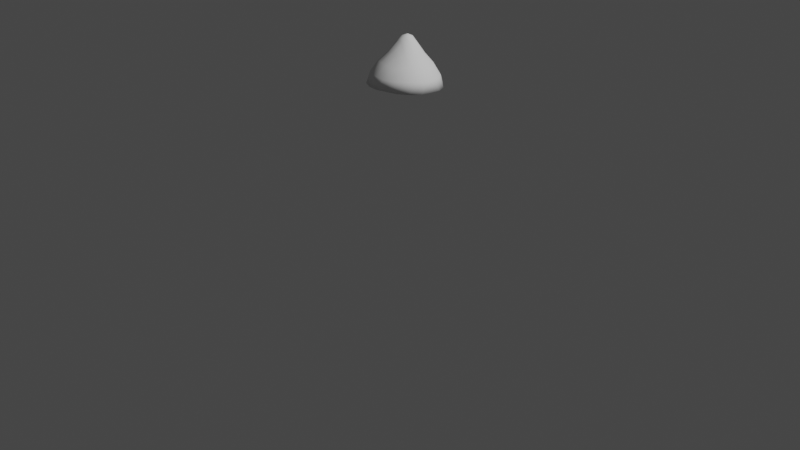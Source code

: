 # Source: MushroomHat.blend  (saved by Blender 2.80.75; exported with 4.5.12 LTS)
import bpy
from mathutils import Matrix  # noqa: F401  (used for matrix-valued properties, if any)

bpy.ops.wm.read_factory_settings(use_empty=True)
scene = bpy.context.scene
scene.name = 'Scene'

# ---- collections
col_collection = bpy.data.collections.new('Collection'); scene.collection.children.link(col_collection)

# ---- world
world_world = bpy.data.worlds.new('World'); scene.world = world_world
world_world.use_nodes = True; world_world.node_tree.nodes.clear()
_N = world_world.node_tree.nodes; _L = world_world.node_tree.links
n0 = _N.new('ShaderNodeOutputWorld'); n0.name = 'World Output'; n0.location = (300, 300)
n1 = _N.new('ShaderNodeBackground'); n1.name = 'Background'; n1.location = (10, 300)
n1.inputs[0].default_value = (0.05088, 0.05088, 0.05088, 1.0)
_L.new(n1.outputs[0], n0.inputs[0])
n0.is_active_output = True
world_world.color = (0.05088, 0.05088, 0.05088)
world_world.use_sun_shadow = False
world_world.sun_shadow_jitter_overblur = 0.0

# ---- cameras
cam_camera = bpy.data.cameras.new('Camera')
cam_camera.clip_end = 100.0
cam_camera.ortho_scale = 7.314

# ---- lights
light_light = bpy.data.lights.new('Light', 'POINT')
light_light.transmission_factor = 0.0
light_light.energy = 1000.0
light_light.shadow_soft_size = 0.1
light_light.shadow_maximum_resolution = 0.006
light_light.use_absolute_resolution = True

# ---- meshes
me_icosphere_001 = bpy.data.meshes.new('Icosphere.001')
me_icosphere_001.from_pydata([(0.1224, -0.03394, 0.3804), (-0.1224, -0.03394, 0.3804), (0.1224, 0.1502, 0.3775), (-0.1224, 0.1502, 0.3775), (-7.382e-08, -0.1124, 0.3904), (-6.615e-08, 0.2044, 0.3786), (-0.07036, -0.09347, 0.3866), (0.07036, 0.1946, 0.3782), (-0.08293, 0.1248, 0.4462), (0.08293, 0.1248, 0.4462), (0.08293, -0.00298, 0.4488), (-0.08293, -0.00298, 0.4488), (0.07036, -0.09347, 0.3866), (-0.07036, 0.1946, 0.3782), (1.118e-06, -0.05622, 0.4561), (1.124e-06, 0.1636, 0.4467), (0.1407, 0.06116, 0.3776), (-0.1407, 0.06116, 0.3776), (-0.04768, 0.1563, 0.4465), (0.09537, 0.0627, 0.4465), (0.04769, -0.04354, 0.4534), (-0.09537, 0.0627, 0.4465), (-0.04768, -0.04354, 0.4534), (0.04769, 0.1563, 0.4465), (0.08654, -0.2044, 0.4961), (-0.2266, -0.1029, 0.4885), (-0.2266, 0.2254, 0.4642), (0.08654, 0.3268, 0.4567), (0.2801, 0.06123, 0.4764), (-6.71e-07, 0.08349, 0.7704), (0.3357, 0.002731, 0.3879), (0.3547, -0.06818, 0.2898), (0.3547, 0.1617, 0.2727), (0.3357, 0.106, 0.3803), (0.05446, -0.2799, 0.4089), (-6.286e-07, -0.3252, 0.3089), (0.2192, -0.2542, 0.3036), (0.153, -0.248, 0.4065), (-0.302, -0.1006, 0.3956), (-0.3547, -0.06818, 0.2898), (-0.2192, -0.2542, 0.3036), (-0.2411, -0.1842, 0.4018), (-0.2411, 0.2929, 0.3664), (-0.2192, 0.3477, 0.2589), (-0.3547, 0.1617, 0.2727), (-0.302, 0.2094, 0.3726), (0.153, 0.3568, 0.3617), (0.2192, 0.3477, 0.2589), (-6.286e-07, 0.4187, 0.2537), (0.05446, 0.3887, 0.3593), (0.2533, -0.009763, 0.5032), (0.2128, -0.09095, 0.5147), (0.1475, -0.1549, 0.514), (0.009032, -0.1998, 0.5173), (-0.08128, -0.1862, 0.5217), (-0.1621, -0.1444, 0.5132), (-0.2477, -0.0269, 0.5045), (-0.263, 0.06323, 0.5032), (-0.2477, 0.1526, 0.4912), (-0.1621, 0.27, 0.4825), (-0.08128, 0.3127, 0.4847), (0.009032, 0.3255, 0.4784), (0.1475, 0.2806, 0.4817), (0.2128, 0.2174, 0.4918), (0.2533, 0.1354, 0.4925), (0.01646, 0.03092, 0.7525), (0.0325, -0.023, 0.6931), (0.05721, -0.1075, 0.5815), (0.1851, 0.06807, 0.5685), (0.1052, 0.07676, 0.6857), (0.05326, 0.08144, 0.7487), (-0.04309, 0.05022, 0.751), (-0.08509, 0.01511, 0.6902), (-0.1498, -0.04045, 0.5766), (-0.04309, 0.1127, 0.7464), (-0.08509, 0.1384, 0.6811), (-0.1498, 0.1766, 0.5605), (0.01646, 0.132, 0.745), (0.0325, 0.1765, 0.6783), (0.05721, 0.2437, 0.5555), (0.07025, 0.1294, 0.7056), (0.1587, 0.1353, 0.5911), (0.1112, 0.2005, 0.5863), (-0.02684, 0.1609, 0.7033), (-0.01313, 0.2408, 0.5833), (-0.08998, 0.2159, 0.5852), (-0.08684, 0.07852, 0.7094), (-0.1668, 0.1104, 0.593), (-0.1668, 0.02982, 0.599), (-0.02684, -0.003838, 0.7155), (-0.08998, -0.07566, 0.6068), (-0.01313, -0.1006, 0.6086), (0.07025, 0.02762, 0.7132), (0.1112, -0.06027, 0.6057), (0.1587, 0.004916, 0.6008), (0.3035, 0.2042, 0.3797), (0.3034, 0.2665, 0.264), (0.2362, 0.2965, 0.3728), (-0.04866, 0.3888, 0.366), (-0.1159, 0.4023, 0.2539), (-0.1575, 0.3536, 0.3686), (-0.3335, 0.1119, 0.3865), (-0.375, 0.04669, 0.2803), (-0.3335, -0.002167, 0.395), (-0.1575, -0.2438, 0.4129), (-0.1159, -0.309, 0.3067), (-0.04866, -0.2791, 0.4155), (0.2362, -0.1868, 0.4087), (0.3034, -0.1731, 0.2966), (0.3035, -0.09447, 0.4018), (0.1134, 0.3949, 0.2585), (-0.2968, 0.262, 0.2683), (-0.2968, -0.168, 0.3002), (0.1134, -0.3009, 0.3101), (0.3668, 0.04698, 0.2843), (0.3348, 0.1553, 0.2732), (0.2863, 0.2542, 0.265), (0.2069, 0.3308, 0.2602), (-6.296e-07, 0.3979, 0.2552), (-0.1094, 0.3824, 0.2555), (-0.2069, 0.3308, 0.2602), (-0.3348, 0.1553, 0.2732), (-0.3539, 0.04669, 0.2804), (-0.3348, -0.06173, 0.2893), (-0.2069, -0.2373, 0.3024), (-0.1094, -0.289, 0.3053), (-6.296e-07, -0.3043, 0.3073), (0.2069, -0.2373, 0.3024), (0.2863, -0.1608, 0.2958), (0.3348, -0.06173, 0.2893), (0.107, 0.3754, 0.2598), (-0.2801, 0.2499, 0.2691), (-0.2801, -0.156, 0.2992), (0.107, -0.2814, 0.3085), (0.3463, 0.04697, 0.2842), (0.1678, 0.1205, 0.3309), (0.1435, 0.1786, 0.326), (0.1037, 0.2236, 0.3232), (-6.372e-07, 0.2629, 0.3203), (-0.05481, 0.2538, 0.3204), (-0.1037, 0.2236, 0.3232), (-0.1678, 0.1205, 0.3309), (-0.1774, 0.05676, 0.335), (-0.1678, -0.006896, 0.3403), (-0.1037, -0.11, 0.3479), (-0.05481, -0.1403, 0.3497), (-6.372e-07, -0.1493, 0.3509), (0.1037, -0.11, 0.3479), (0.1435, -0.06504, 0.3441), (0.1678, -0.006896, 0.3403), (0.05362, 0.2497, 0.323), (-0.1404, 0.1761, 0.3284), (-0.1404, -0.06223, 0.3461), (0.05362, -0.1359, 0.3516), (0.1735, 0.05692, 0.3373), (-6.507e-08, 0.228, 0.3245), (0.1417, 0.1642, 0.3273), (0.082, 0.2165, 0.3245), (-0.082, 0.2165, 0.3245), (-0.141, 0.1637, 0.329), (0.1595, 0.06135, 0.3369), (-0.1605, 0.06136, 0.3348), (0.1381, -0.04535, 0.3429), (-0.1375, -0.04489, 0.3444), (0.07957, -0.1119, 0.3491), (-0.07972, -0.1122, 0.3485), (-7.395e-08, -0.1341, 0.3505)], [], [(5, 15, 18, 13), (13, 18, 8, 3), (0, 10, 19, 16), (16, 19, 9, 2), (4, 14, 20, 12), (12, 20, 10, 0), (3, 8, 21, 17), (17, 21, 11, 1), (1, 11, 22, 6), (6, 22, 14, 4), (2, 9, 23, 7), (7, 23, 15, 5), (161, 142, 141), (18, 15, 23, 9, 19, 10, 20, 14, 22, 11, 21, 8), (24, 52, 67), (25, 55, 73), (26, 58, 76), (27, 61, 79), (28, 64, 68), (70, 77, 29), (69, 80, 70), (68, 81, 69), (70, 80, 77), (80, 78, 77), (69, 81, 80), (81, 82, 80), (80, 82, 78), (82, 79, 78), (68, 64, 81), (64, 63, 81), (81, 63, 82), (63, 62, 82), (82, 62, 79), (62, 27, 79), (77, 74, 29), (78, 83, 77), (79, 84, 78), (77, 83, 74), (83, 75, 74), (78, 84, 83), (84, 85, 83), (83, 85, 75), (85, 76, 75), (79, 61, 84), (61, 60, 84), (84, 60, 85), (60, 59, 85), (85, 59, 76), (59, 26, 76), (74, 71, 29), (75, 86, 74), (76, 87, 75), (74, 86, 71), (86, 72, 71), (75, 87, 86), (87, 88, 86), (86, 88, 72), (88, 73, 72), (76, 58, 87), (58, 57, 87), (87, 57, 88), (57, 56, 88), (88, 56, 73), (56, 25, 73), (71, 65, 29), (72, 89, 71), (73, 90, 72), (71, 89, 65), (89, 66, 65), (72, 90, 89), (90, 91, 89), (89, 91, 66), (91, 67, 66), (73, 55, 90), (55, 54, 90), (90, 54, 91), (54, 53, 91), (91, 53, 67), (53, 24, 67), (65, 70, 29), (66, 92, 65), (67, 93, 66), (65, 92, 70), (92, 69, 70), (66, 93, 92), (93, 94, 92), (92, 94, 69), (94, 68, 69), (67, 52, 93), (52, 51, 93), (93, 51, 94), (51, 50, 94), (94, 50, 68), (50, 28, 68), (33, 64, 28), (32, 95, 33), (33, 95, 64), (95, 63, 64), (32, 96, 95), (96, 97, 95), (95, 97, 63), (97, 62, 63), (96, 47, 97), (47, 46, 97), (97, 46, 62), (46, 27, 62), (49, 61, 27), (48, 98, 49), (49, 98, 61), (98, 60, 61), (48, 99, 98), (99, 100, 98), (98, 100, 60), (100, 59, 60), (99, 43, 100), (43, 42, 100), (100, 42, 59), (42, 26, 59), (45, 58, 26), (44, 101, 45), (45, 101, 58), (101, 57, 58), (44, 102, 101), (102, 103, 101), (101, 103, 57), (103, 56, 57), (102, 39, 103), (39, 38, 103), (103, 38, 56), (38, 25, 56), (41, 55, 25), (40, 104, 41), (41, 104, 55), (104, 54, 55), (40, 105, 104), (105, 106, 104), (104, 106, 54), (106, 53, 54), (105, 35, 106), (35, 34, 106), (106, 34, 53), (34, 24, 53), (37, 52, 24), (36, 107, 37), (37, 107, 52), (107, 51, 52), (36, 108, 107), (108, 109, 107), (107, 109, 51), (109, 50, 51), (108, 31, 109), (31, 30, 109), (109, 30, 50), (30, 28, 50), (46, 49, 27), (47, 110, 46), (46, 110, 49), (110, 48, 49), (42, 45, 26), (43, 111, 42), (42, 111, 45), (111, 44, 45), (38, 41, 25), (39, 112, 38), (38, 112, 41), (112, 40, 41), (34, 37, 24), (35, 113, 34), (34, 113, 37), (113, 36, 37), (30, 33, 28), (31, 114, 30), (30, 114, 33), (114, 32, 33), (96, 32, 115, 116), (133, 126, 146, 153), (44, 111, 131, 121), (32, 114, 134, 115), (99, 48, 118, 119), (102, 44, 121, 122), (105, 40, 124, 125), (108, 36, 127, 128), (111, 43, 120, 131), (114, 31, 129, 134), (48, 110, 130, 118), (36, 113, 133, 127), (110, 47, 117, 130), (113, 35, 126, 133), (47, 96, 116, 117), (43, 99, 119, 120), (39, 102, 122, 123), (35, 105, 125, 126), (31, 108, 128, 129), (40, 112, 132, 124), (112, 39, 123, 132), (143, 161, 163), (118, 130, 150, 138), (120, 119, 139, 140), (115, 134, 154, 135), (130, 117, 137, 150), (122, 121, 141, 142), (134, 129, 149, 154), (121, 131, 151, 141), (123, 122, 142, 143), (131, 120, 140, 151), (125, 124, 144, 145), (124, 132, 152, 144), (126, 125, 145, 146), (116, 115, 135, 136), (132, 123, 143, 152), (128, 127, 147, 148), (117, 116, 136, 137), (127, 133, 153, 147), (129, 128, 148, 149), (119, 118, 138, 139), (161, 17, 1, 163), (159, 3, 17, 161), (165, 6, 4, 166), (157, 7, 5, 155), (161, 143, 142), (158, 13, 3, 159), (156, 2, 7, 157), (162, 0, 16, 160), (160, 16, 2, 156), (164, 12, 0, 162), (166, 4, 12, 164), (163, 1, 6, 165), (155, 5, 13, 158), (141, 159, 161), (141, 151, 159), (159, 151, 158), (151, 140, 158), (140, 139, 158), (158, 139, 155), (139, 138, 155), (138, 150, 155), (155, 150, 157), (150, 137, 157), (137, 136, 157), (157, 136, 156), (136, 135, 156), (156, 135, 160), (135, 154, 160), (154, 149, 160), (160, 149, 162), (149, 148, 162), (148, 147, 162), (162, 147, 164), (147, 153, 164), (164, 153, 166), (153, 146, 166), (146, 145, 166), (166, 145, 165), (145, 144, 165), (144, 152, 165), (165, 152, 163), (143, 163, 152)])
me_icosphere_001.polygons.foreach_set('use_smooth', [True] * 257)
_uv = me_icosphere_001.uv_layers.new(name='UVMap')
_uv.uv.foreach_set('vector', [0.7423, 0.1475, 0.7423, 0.1746, 0.7107, 0.1794, 0.6957, 0.154, 0.6957, 0.154, 0.7107, 0.1794, 0.6874, 0.2003, 0.6612, 0.1834, 0.8234, 0.3054, 0.7972, 0.2849, 0.8055, 0.2414, 0.8355, 0.2424, 0.8355, 0.2424, 0.8055, 0.2414, 0.7972, 0.2003, 0.8234, 0.1834, 0.7423, 0.3574, 0.7423, 0.3202, 0.7739, 0.3118, 0.7889, 0.3449, 0.7889, 0.3449, 0.7739, 0.3118, 0.7972, 0.2849, 0.8234, 0.3054, 0.6612, 0.1834, 0.6874, 0.2003, 0.6791, 0.2414, 0.6491, 0.2424, 0.6491, 0.2424, 0.6791, 0.2414, 0.6874, 0.2849, 0.6612, 0.3054, 0.6612, 0.3054, 0.6874, 0.2849, 0.7107, 0.3118, 0.6957, 0.3449, 0.6957, 0.3449, 0.7107, 0.3118, 0.7423, 0.3202, 0.7423, 0.3574, 0.8234, 0.1834, 0.7972, 0.2003, 0.7739, 0.1794, 0.7889, 0.154, 0.7889, 0.154, 0.7739, 0.1794, 0.7423, 0.1746, 0.7423, 0.1475, 0.636, 0.2423, 0.6248, 0.2453, 0.6311, 0.2031, 0.7107, 0.1794, 0.7423, 0.1746, 0.7739, 0.1794, 0.7972, 0.2003, 0.8055, 0.2414, 0.7972, 0.2849, 0.7739, 0.3118, 0.7423, 0.3202, 0.7107, 0.3118, 0.6874, 0.2849, 0.6791, 0.2414, 0.6874, 0.2003, 0.4088, 0.4437, 0.4608, 0.4859, 0.3837, 0.5264, 0.1414, 0.5303, 0.1964, 0.495, 0.2069, 0.5837, 0.1414, 0.8108, 0.1233, 0.7485, 0.2069, 0.7691, 0.4088, 0.8974, 0.3426, 0.8962, 0.3837, 0.8264, 0.5741, 0.6705, 0.5512, 0.7339, 0.493, 0.6764, 0.3804, 0.6878, 0.3489, 0.7309, 0.3349, 0.6896, 0.4247, 0.6838, 0.3949, 0.7288, 0.3804, 0.6878, 0.493, 0.6764, 0.4704, 0.7338, 0.4247, 0.6838, 0.3804, 0.6878, 0.3949, 0.7288, 0.3489, 0.7309, 0.3949, 0.7288, 0.3626, 0.769, 0.3489, 0.7309, 0.4247, 0.6838, 0.4704, 0.7338, 0.3949, 0.7288, 0.4704, 0.7338, 0.4299, 0.7895, 0.3949, 0.7288, 0.3949, 0.7288, 0.4299, 0.7895, 0.3626, 0.769, 0.4299, 0.7895, 0.3837, 0.8264, 0.3626, 0.769, 0.493, 0.6764, 0.5512, 0.7339, 0.4704, 0.7338, 0.5512, 0.7339, 0.5166, 0.8039, 0.4704, 0.7338, 0.4704, 0.7338, 0.5166, 0.8039, 0.4299, 0.7895, 0.5166, 0.8039, 0.4608, 0.8579, 0.4299, 0.7895, 0.4299, 0.7895, 0.4608, 0.8579, 0.3837, 0.8264, 0.4608, 0.8579, 0.4088, 0.8974, 0.3837, 0.8264, 0.3489, 0.7309, 0.2981, 0.7145, 0.3349, 0.6896, 0.3626, 0.769, 0.312, 0.7557, 0.3489, 0.7309, 0.3837, 0.8264, 0.3237, 0.8239, 0.3626, 0.769, 0.3489, 0.7309, 0.312, 0.7557, 0.2981, 0.7145, 0.312, 0.7557, 0.2622, 0.7365, 0.2981, 0.7145, 0.3626, 0.769, 0.3237, 0.8239, 0.312, 0.7557, 0.3237, 0.8239, 0.258, 0.8026, 0.312, 0.7557, 0.312, 0.7557, 0.258, 0.8026, 0.2622, 0.7365, 0.258, 0.8026, 0.2069, 0.7691, 0.2622, 0.7365, 0.3837, 0.8264, 0.3426, 0.8962, 0.3237, 0.8239, 0.3426, 0.8962, 0.2655, 0.8853, 0.3237, 0.8239, 0.3237, 0.8239, 0.2655, 0.8853, 0.258, 0.8026, 0.2655, 0.8853, 0.1964, 0.8489, 0.258, 0.8026, 0.258, 0.8026, 0.1964, 0.8489, 0.2069, 0.7691, 0.1964, 0.8489, 0.1414, 0.8108, 0.2069, 0.7691, 0.2981, 0.7145, 0.2981, 0.6611, 0.3349, 0.6896, 0.2622, 0.7365, 0.2607, 0.6853, 0.2981, 0.7145, 0.2069, 0.7691, 0.1924, 0.7125, 0.2622, 0.7365, 0.2981, 0.7145, 0.2607, 0.6853, 0.2981, 0.6611, 0.2607, 0.6853, 0.2622, 0.6312, 0.2981, 0.6611, 0.2622, 0.7365, 0.1924, 0.7125, 0.2607, 0.6853, 0.1924, 0.7125, 0.1924, 0.6437, 0.2607, 0.6853, 0.2607, 0.6853, 0.1924, 0.6437, 0.2622, 0.6312, 0.1924, 0.6437, 0.2069, 0.5837, 0.2622, 0.6312, 0.2069, 0.7691, 0.1233, 0.7485, 0.1924, 0.7125, 0.1233, 0.7485, 0.1102, 0.6722, 0.1924, 0.7125, 0.1924, 0.7125, 0.1102, 0.6722, 0.1924, 0.6437, 0.1102, 0.6722, 0.1233, 0.5953, 0.1924, 0.6437, 0.1924, 0.6437, 0.1233, 0.5953, 0.2069, 0.5837, 0.1233, 0.5953, 0.1414, 0.5303, 0.2069, 0.5837, 0.2981, 0.6611, 0.3489, 0.6447, 0.3349, 0.6896, 0.2622, 0.6312, 0.312, 0.615, 0.2981, 0.6611, 0.2069, 0.5837, 0.258, 0.5536, 0.2622, 0.6312, 0.2981, 0.6611, 0.312, 0.615, 0.3489, 0.6447, 0.312, 0.615, 0.3626, 0.5986, 0.3489, 0.6447, 0.2622, 0.6312, 0.258, 0.5536, 0.312, 0.615, 0.258, 0.5536, 0.3237, 0.5324, 0.312, 0.615, 0.312, 0.615, 0.3237, 0.5324, 0.3626, 0.5986, 0.3237, 0.5324, 0.3837, 0.5264, 0.3626, 0.5986, 0.2069, 0.5837, 0.1964, 0.495, 0.258, 0.5536, 0.1964, 0.495, 0.2655, 0.4592, 0.258, 0.5536, 0.258, 0.5536, 0.2655, 0.4592, 0.3237, 0.5324, 0.2655, 0.4592, 0.3426, 0.4476, 0.3237, 0.5324, 0.3237, 0.5324, 0.3426, 0.4476, 0.3837, 0.5264, 0.3426, 0.4476, 0.4088, 0.4437, 0.3837, 0.5264, 0.3489, 0.6447, 0.3804, 0.6878, 0.3349, 0.6896, 0.3626, 0.5986, 0.3949, 0.6418, 0.3489, 0.6447, 0.3837, 0.5264, 0.4299, 0.5668, 0.3626, 0.5986, 0.3489, 0.6447, 0.3949, 0.6418, 0.3804, 0.6878, 0.3949, 0.6418, 0.4247, 0.6838, 0.3804, 0.6878, 0.3626, 0.5986, 0.4299, 0.5668, 0.3949, 0.6418, 0.4299, 0.5668, 0.4704, 0.6224, 0.3949, 0.6418, 0.3949, 0.6418, 0.4704, 0.6224, 0.4247, 0.6838, 0.4704, 0.6224, 0.493, 0.6764, 0.4247, 0.6838, 0.3837, 0.5264, 0.4608, 0.4859, 0.4299, 0.5668, 0.4608, 0.4859, 0.5166, 0.5406, 0.4299, 0.5668, 0.4299, 0.5668, 0.5166, 0.5406, 0.4704, 0.6224, 0.5166, 0.5406, 0.5512, 0.6099, 0.4704, 0.6224, 0.4704, 0.6224, 0.5512, 0.6099, 0.493, 0.6764, 0.5512, 0.6099, 0.5741, 0.6705, 0.493, 0.6764, 0.6216, 0.7088, 0.5512, 0.7339, 0.5741, 0.6705, 0.6378, 0.7564, 0.5941, 0.7927, 0.6216, 0.7088, 0.6216, 0.7088, 0.5941, 0.7927, 0.5512, 0.7339, 0.5941, 0.7927, 0.5166, 0.8039, 0.5512, 0.7339, 0.6378, 0.7564, 0.594, 0.8458, 0.5941, 0.7927, 0.594, 0.8458, 0.5366, 0.8715, 0.5941, 0.7927, 0.5941, 0.7927, 0.5366, 0.8715, 0.5166, 0.8039, 0.5366, 0.8715, 0.4608, 0.8579, 0.5166, 0.8039, 0.594, 0.8458, 0.5221, 0.9152, 0.5366, 0.8715, 0.5221, 0.9152, 0.4655, 0.923, 0.5366, 0.8715, 0.5366, 0.8715, 0.4655, 0.923, 0.4608, 0.8579, 0.4655, 0.923, 0.4088, 0.8974, 0.4608, 0.8579, 0.3814, 0.9502, 0.3426, 0.8962, 0.4088, 0.8974, 0.3349, 0.9759, 0.2933, 0.9504, 0.3814, 0.9502, 0.3814, 0.9502, 0.2933, 0.9504, 0.3426, 0.8962, 0.2933, 0.9504, 0.2655, 0.8853, 0.3426, 0.8962, 0.3349, 0.9759, 0.2359, 0.9619, 0.2933, 0.9504, 0.2359, 0.9619, 0.2004, 0.9202, 0.2933, 0.9504, 0.2933, 0.9504, 0.2004, 0.9202, 0.2655, 0.8853, 0.2004, 0.9202, 0.1964, 0.8489, 0.2655, 0.8853, 0.2359, 0.9619, 0.1476, 0.9152, 0.2004, 0.9202, 0.1476, 0.9152, 0.1289, 0.8684, 0.2004, 0.9202, 0.2004, 0.9202, 0.1289, 0.8684, 0.1964, 0.8489, 0.1289, 0.8684, 0.1414, 0.8108, 0.1964, 0.8489, 0.07693, 0.7971, 0.1233, 0.7485, 0.1414, 0.8108, 0.03189, 0.7564, 0.05, 0.7138, 0.07693, 0.7971, 0.07693, 0.7971, 0.05, 0.7138, 0.1233, 0.7485, 0.05, 0.7138, 0.1102, 0.6722, 0.1233, 0.7485, 0.03189, 0.7564, 0.01461, 0.6581, 0.05, 0.7138, 0.01461, 0.6581, 0.05, 0.6164, 0.05, 0.7138, 0.05, 0.7138, 0.05, 0.6164, 0.1102, 0.6722, 0.05, 0.6164, 0.1233, 0.5953, 0.1102, 0.6722, 0.01461, 0.6581, 0.03189, 0.56, 0.05, 0.6164, 0.03189, 0.56, 0.07693, 0.5323, 0.05, 0.6164, 0.05, 0.6164, 0.07693, 0.5323, 0.1233, 0.5953, 0.07693, 0.5323, 0.1414, 0.5303, 0.1233, 0.5953, 0.1289, 0.461, 0.1964, 0.495, 0.1414, 0.5303, 0.1476, 0.4012, 0.2004, 0.41, 0.1289, 0.461, 0.1289, 0.461, 0.2004, 0.41, 0.1964, 0.495, 0.2004, 0.41, 0.2655, 0.4592, 0.1964, 0.495, 0.1476, 0.4012, 0.2359, 0.3544, 0.2004, 0.41, 0.2359, 0.3544, 0.2933, 0.3799, 0.2004, 0.41, 0.2004, 0.41, 0.2933, 0.3799, 0.2655, 0.4592, 0.2933, 0.3799, 0.3426, 0.4476, 0.2655, 0.4592, 0.2359, 0.3544, 0.3349, 0.3405, 0.2933, 0.3799, 0.3349, 0.3405, 0.3814, 0.3792, 0.2933, 0.3799, 0.2933, 0.3799, 0.3814, 0.3792, 0.3426, 0.4476, 0.3814, 0.3792, 0.4088, 0.4437, 0.3426, 0.4476, 0.4655, 0.4064, 0.4608, 0.4859, 0.4088, 0.4437, 0.5221, 0.4012, 0.5366, 0.4587, 0.4655, 0.4064, 0.4655, 0.4064, 0.5366, 0.4587, 0.4608, 0.4859, 0.5366, 0.4587, 0.5166, 0.5406, 0.4608, 0.4859, 0.5221, 0.4012, 0.594, 0.4704, 0.5366, 0.4587, 0.594, 0.4704, 0.5941, 0.5376, 0.5366, 0.4587, 0.5366, 0.4587, 0.5941, 0.5376, 0.5166, 0.5406, 0.5941, 0.5376, 0.5512, 0.6099, 0.5166, 0.5406, 0.594, 0.4704, 0.6378, 0.56, 0.5941, 0.5376, 0.6378, 0.56, 0.6216, 0.6206, 0.5941, 0.5376, 0.5941, 0.5376, 0.6216, 0.6206, 0.5512, 0.6099, 0.6216, 0.6206, 0.5741, 0.6705, 0.5512, 0.6099, 0.4655, 0.923, 0.3814, 0.9502, 0.4088, 0.8974, 0.5221, 0.9152, 0.4317, 0.9555, 0.4655, 0.923, 0.4655, 0.923, 0.4317, 0.9555, 0.3814, 0.9502, 0.4317, 0.9555, 0.3349, 0.9759, 0.3814, 0.9502, 0.1289, 0.8684, 0.07693, 0.7971, 0.1414, 0.8108, 0.1476, 0.9152, 0.0814, 0.842, 0.1289, 0.8684, 0.1289, 0.8684, 0.0814, 0.842, 0.07693, 0.7971, 0.0814, 0.842, 0.03189, 0.7564, 0.07693, 0.7971, 0.07693, 0.5323, 0.1289, 0.461, 0.1414, 0.5303, 0.03189, 0.56, 0.0814, 0.4747, 0.07693, 0.5323, 0.07693, 0.5323, 0.0814, 0.4747, 0.1289, 0.461, 0.0814, 0.4747, 0.1476, 0.4012, 0.1289, 0.461, 0.3814, 0.3792, 0.4655, 0.4064, 0.4088, 0.4437, 0.3349, 0.3405, 0.4317, 0.3612, 0.3814, 0.3792, 0.3814, 0.3792, 0.4317, 0.3612, 0.4655, 0.4064, 0.4317, 0.3612, 0.5221, 0.4012, 0.4655, 0.4064, 0.6216, 0.6206, 0.6216, 0.7088, 0.5741, 0.6705, 0.6378, 0.56, 0.6482, 0.6584, 0.6216, 0.6206, 0.6216, 0.6206, 0.6482, 0.6584, 0.6216, 0.7088, 0.6482, 0.6584, 0.6378, 0.7564, 0.6216, 0.7088, 0.9433, 0.1064, 0.9773, 0.1758, 0.9641, 0.1801, 0.932, 0.1146, 0.8132, 0.4694, 0.7423, 0.4846, 0.7423, 0.3819, 0.7778, 0.373, 0.5073, 0.1758, 0.5457, 0.1094, 0.5567, 0.1174, 0.5205, 0.1801, 0.9773, 0.1758, 0.9853, 0.2518, 0.9717, 0.2518, 0.9641, 0.1801, 0.6655, 0.01642, 0.7423, 0.00555, 0.7423, 0.01938, 0.6698, 0.02963, 0.4939, 0.252, 0.5073, 0.1758, 0.5205, 0.1801, 0.5078, 0.252, 0.6655, 0.4876, 0.5971, 0.4513, 0.6052, 0.4401, 0.6698, 0.4744, 0.9433, 0.3976, 0.8875, 0.4513, 0.8794, 0.4401, 0.932, 0.3895, 0.5457, 0.1094, 0.5971, 0.05261, 0.6052, 0.0638, 0.5567, 0.1174, 0.9853, 0.2518, 0.9773, 0.3281, 0.9641, 0.3238, 0.9717, 0.2518, 0.7423, 0.00555, 0.8174, 0.02133, 0.8132, 0.03427, 0.7423, 0.01938, 0.8875, 0.4513, 0.8174, 0.4823, 0.8132, 0.4694, 0.8794, 0.4401, 0.8174, 0.02133, 0.8875, 0.05261, 0.8794, 0.0638, 0.8132, 0.03427, 0.8174, 0.4823, 0.7423, 0.4984, 0.7423, 0.4846, 0.8132, 0.4694, 0.8875, 0.05261, 0.9433, 0.1064, 0.932, 0.1146, 0.8794, 0.0638, 0.5971, 0.05261, 0.6655, 0.01642, 0.6698, 0.02963, 0.6052, 0.0638, 0.5073, 0.3281, 0.4939, 0.252, 0.5078, 0.252, 0.5205, 0.3238, 0.7423, 0.4984, 0.6655, 0.4876, 0.6698, 0.4744, 0.7423, 0.4846, 0.9773, 0.3281, 0.9433, 0.3976, 0.932, 0.3895, 0.9641, 0.3238, 0.5971, 0.4513, 0.5457, 0.3943, 0.5567, 0.3863, 0.6052, 0.4401, 0.5457, 0.3943, 0.5073, 0.3281, 0.5205, 0.3238, 0.5567, 0.3863, 0.6311, 0.2875, 0.636, 0.2423, 0.6512, 0.3127, 0.7423, 0.01938, 0.8132, 0.03427, 0.7778, 0.1175, 0.7423, 0.1088, 0.6052, 0.0638, 0.6698, 0.02963, 0.706, 0.1148, 0.6736, 0.1348, 0.9641, 0.1801, 0.9717, 0.2518, 0.8573, 0.2452, 0.8535, 0.2031, 0.8132, 0.03427, 0.8794, 0.0638, 0.811, 0.1348, 0.7778, 0.1175, 0.5078, 0.252, 0.5205, 0.1801, 0.6311, 0.2031, 0.6248, 0.2453, 0.9717, 0.2518, 0.9641, 0.3238, 0.8535, 0.2875, 0.8573, 0.2452, 0.5205, 0.1801, 0.5567, 0.1174, 0.6493, 0.1663, 0.6311, 0.2031, 0.5205, 0.3238, 0.5078, 0.252, 0.6248, 0.2453, 0.6311, 0.2875, 0.5567, 0.1174, 0.6052, 0.0638, 0.6736, 0.1348, 0.6493, 0.1663, 0.6698, 0.4744, 0.6052, 0.4401, 0.6736, 0.3558, 0.706, 0.3759, 0.6052, 0.4401, 0.5567, 0.3863, 0.6493, 0.3242, 0.6736, 0.3558, 0.7423, 0.4846, 0.6698, 0.4744, 0.706, 0.3759, 0.7423, 0.3819, 0.932, 0.1146, 0.9641, 0.1801, 0.8535, 0.2031, 0.8374, 0.1647, 0.5567, 0.3863, 0.5205, 0.3238, 0.6311, 0.2875, 0.6493, 0.3242, 0.932, 0.3895, 0.8794, 0.4401, 0.811, 0.3558, 0.8374, 0.326, 0.8794, 0.0638, 0.932, 0.1146, 0.8374, 0.1647, 0.811, 0.1348, 0.8794, 0.4401, 0.8132, 0.4694, 0.7778, 0.373, 0.811, 0.3558, 0.9641, 0.3238, 0.932, 0.3895, 0.8374, 0.326, 0.8535, 0.2875, 0.6698, 0.02963, 0.7423, 0.01938, 0.7423, 0.1088, 0.706, 0.1148, 0.636, 0.2423, 0.6491, 0.2424, 0.6612, 0.3054, 0.6512, 0.3127, 0.6489, 0.1745, 0.6612, 0.1834, 0.6491, 0.2424, 0.636, 0.2423, 0.6895, 0.3573, 0.6957, 0.3449, 0.7423, 0.3574, 0.7423, 0.3718, 0.7966, 0.1395, 0.7889, 0.154, 0.7423, 0.1475, 0.7423, 0.1319, 0.636, 0.2423, 0.6311, 0.2875, 0.6248, 0.2453, 0.688, 0.1395, 0.6957, 0.154, 0.6612, 0.1834, 0.6489, 0.1745, 0.8362, 0.1742, 0.8234, 0.1834, 0.7889, 0.154, 0.7966, 0.1395, 0.8338, 0.313, 0.8234, 0.3054, 0.8355, 0.2424, 0.848, 0.2423, 0.848, 0.2423, 0.8355, 0.2424, 0.8234, 0.1834, 0.8362, 0.1742, 0.795, 0.3571, 0.7889, 0.3449, 0.8234, 0.3054, 0.8338, 0.313, 0.7423, 0.3718, 0.7423, 0.3574, 0.7889, 0.3449, 0.795, 0.3571, 0.6512, 0.3127, 0.6612, 0.3054, 0.6957, 0.3449, 0.6895, 0.3573, 0.7423, 0.1319, 0.7423, 0.1475, 0.6957, 0.154, 0.688, 0.1395, 0.6311, 0.2031, 0.6489, 0.1745, 0.636, 0.2423, 0.6311, 0.2031, 0.6493, 0.1663, 0.6489, 0.1745, 0.6489, 0.1745, 0.6493, 0.1663, 0.688, 0.1395, 0.6493, 0.1663, 0.6736, 0.1348, 0.688, 0.1395, 0.6736, 0.1348, 0.706, 0.1148, 0.688, 0.1395, 0.688, 0.1395, 0.706, 0.1148, 0.7423, 0.1319, 0.706, 0.1148, 0.7423, 0.1088, 0.7423, 0.1319, 0.7423, 0.1088, 0.7778, 0.1175, 0.7423, 0.1319, 0.7423, 0.1319, 0.7778, 0.1175, 0.7966, 0.1395, 0.7778, 0.1175, 0.811, 0.1348, 0.7966, 0.1395, 0.811, 0.1348, 0.8374, 0.1647, 0.7966, 0.1395, 0.7966, 0.1395, 0.8374, 0.1647, 0.8362, 0.1742, 0.8374, 0.1647, 0.8535, 0.2031, 0.8362, 0.1742, 0.8362, 0.1742, 0.8535, 0.2031, 0.848, 0.2423, 0.8535, 0.2031, 0.8573, 0.2452, 0.848, 0.2423, 0.8573, 0.2452, 0.8535, 0.2875, 0.848, 0.2423, 0.848, 0.2423, 0.8535, 0.2875, 0.8338, 0.313, 0.8535, 0.2875, 0.8374, 0.326, 0.8338, 0.313, 0.8374, 0.326, 0.811, 0.3558, 0.8338, 0.313, 0.8338, 0.313, 0.811, 0.3558, 0.795, 0.3571, 0.811, 0.3558, 0.7778, 0.373, 0.795, 0.3571, 0.795, 0.3571, 0.7778, 0.373, 0.7423, 0.3718, 0.7778, 0.373, 0.7423, 0.3819, 0.7423, 0.3718, 0.7423, 0.3819, 0.706, 0.3759, 0.7423, 0.3718, 0.7423, 0.3718, 0.706, 0.3759, 0.6895, 0.3573, 0.706, 0.3759, 0.6736, 0.3558, 0.6895, 0.3573, 0.6736, 0.3558, 0.6493, 0.3242, 0.6895, 0.3573, 0.6895, 0.3573, 0.6493, 0.3242, 0.6512, 0.3127, 0.6311, 0.2875, 0.6512, 0.3127, 0.6493, 0.3242])
me_icosphere_001.use_remesh_preserve_volume = False
me_icosphere_001.use_remesh_preserve_attributes = False
me_icosphere_001.use_mirror_vertex_groups = False
me_icosphere_001.update()
me_icosphere_001.normals_split_custom_set([tuple(v) for v in zip(*[iter([5.732e-07, -0.8891, -0.4578, -8.394e-07, -0.5385, -0.8426, 0.2191, -0.5052, -0.8347, 0.3653, -0.7984, -0.4786, 0.3653, -0.7984, -0.4786, 0.2191, -0.5052, -0.8347, 0.464, -0.282, -0.8397, 0.7528, -0.4399, -0.4897, -0.7857, 0.3527, -0.5082, -0.4808, 0.1852, -0.857, -0.52, -0.02705, -0.8537, -0.8774, -0.01386, -0.4796, -0.8774, -0.01386, -0.4796, -0.52, -0.02705, -0.8537, -0.464, -0.282, -0.8397, -0.7528, -0.44, -0.4896, -9.328e-06, 0.8257, -0.5641, -1.48e-06, 0.4535, -0.8912, -0.2872, 0.3857, -0.8768, -0.469, 0.6921, -0.5487, -0.469, 0.6921, -0.5487, -0.2872, 0.3857, -0.8768, -0.4808, 0.1852, -0.857, -0.7857, 0.3527, -0.5082, 0.7528, -0.4399, -0.4897, 0.464, -0.282, -0.8397, 0.52, -0.02705, -0.8537, 0.8774, -0.01386, -0.4796, 0.8774, -0.01386, -0.4796, 0.52, -0.02705, -0.8537, 0.4808, 0.1852, -0.8571, 0.7858, 0.3527, -0.5081, 0.7858, 0.3527, -0.5081, 0.4808, 0.1852, -0.8571, 0.2872, 0.3857, -0.8768, 0.469, 0.6921, -0.5487, 0.469, 0.6921, -0.5487, 0.2872, 0.3857, -0.8768, -1.48e-06, 0.4535, -0.8912, -9.328e-06, 0.8257, -0.5641, -0.7528, -0.44, -0.4896, -0.464, -0.282, -0.8397, -0.2191, -0.5052, -0.8347, -0.3653, -0.7984, -0.4787, -0.3653, -0.7984, -0.4787, -0.2191, -0.5052, -0.8347, -8.394e-07, -0.5385, -0.8426, 5.732e-07, -0.8891, -0.4578, 0.4909, -0.06019, -0.8691, 0.1699, -0.07395, -0.9827, 0.1767, -0.1158, -0.9774, 0.2191, -0.5052, -0.8347, -8.394e-07, -0.5385, -0.8426, -0.2191, -0.5052, -0.8347, -0.464, -0.282, -0.8397, -0.52, -0.02705, -0.8537, -0.4808, 0.1852, -0.857, -0.2872, 0.3857, -0.8768, -1.48e-06, 0.4535, -0.8912, 0.2872, 0.3857, -0.8768, 0.4808, 0.1852, -0.8571, 0.52, -0.02705, -0.8537, 0.464, -0.282, -0.8397, 0.2429, -0.6997, 0.6719, 0.4081, -0.6019, 0.6864, 0.233, -0.6667, 0.708, -0.6358, -0.4149, 0.6508, -0.4931, -0.5403, 0.6819, -0.6101, -0.3935, 0.6877, -0.6358, 0.5064, 0.5825, -0.7128, 0.3334, 0.617, -0.6101, 0.4906, 0.6221, 0.2429, 0.7912, 0.5613, 0.05253, 0.8118, 0.5815, 0.233, 0.7639, 0.6018, 0.7859, 0.04575, 0.6166, 0.7453, 0.2338, 0.6244, 0.7541, 0.04859, 0.6549, 0.5862, 0.05969, 0.808, 0.1814, 0.6166, 0.7661, 2.1e-06, 0.07772, 0.997, 0.7842, 0.04591, 0.6188, 0.6143, 0.4932, 0.6159, 0.5862, 0.05969, 0.808, 0.7541, 0.04859, 0.6549, 0.7159, 0.3045, 0.6283, 0.7842, 0.04591, 0.6188, 0.5862, 0.05969, 0.808, 0.6143, 0.4932, 0.6159, 0.1814, 0.6166, 0.7661, 0.6143, 0.4932, 0.6159, 0.2423, 0.7897, 0.5636, 0.1814, 0.6166, 0.7661, 0.7842, 0.04591, 0.6188, 0.7159, 0.3045, 0.6283, 0.6143, 0.4932, 0.6159, 0.7159, 0.3045, 0.6283, 0.4658, 0.6477, 0.6029, 0.6143, 0.4932, 0.6159, 0.6143, 0.4932, 0.6159, 0.4658, 0.6477, 0.6029, 0.2423, 0.7897, 0.5636, 0.4658, 0.6477, 0.6029, 0.233, 0.7639, 0.6018, 0.2423, 0.7897, 0.5636, 0.7541, 0.04859, 0.6549, 0.7453, 0.2338, 0.6244, 0.7159, 0.3045, 0.6283, 0.7453, 0.2338, 0.6244, 0.6263, 0.5006, 0.5976, 0.7159, 0.3045, 0.6283, 0.7159, 0.3045, 0.6283, 0.6263, 0.5006, 0.5976, 0.4658, 0.6477, 0.6029, 0.6263, 0.5006, 0.5976, 0.4081, 0.6966, 0.5901, 0.4658, 0.6477, 0.6029, 0.4658, 0.6477, 0.6029, 0.4081, 0.6966, 0.5901, 0.233, 0.7639, 0.6018, 0.4081, 0.6966, 0.5901, 0.2429, 0.7912, 0.5613, 0.233, 0.7639, 0.6018, 0.1814, 0.6166, 0.7661, -0.4747, 0.4036, 0.7821, 2.1e-06, 0.07772, 0.997, 0.2423, 0.7897, 0.5636, -0.2346, 0.7683, 0.5955, 0.1814, 0.6166, 0.7661, 0.233, 0.7639, 0.6018, -0.02341, 0.8063, 0.5911, 0.2423, 0.7897, 0.5636, 0.1814, 0.6166, 0.7661, -0.2346, 0.7683, 0.5955, -0.4747, 0.4036, 0.7821, -0.2346, 0.7683, 0.5955, -0.6344, 0.5056, 0.5847, -0.4747, 0.4036, 0.7821, 0.2423, 0.7897, 0.5636, -0.02341, 0.8063, 0.5911, -0.2346, 0.7683, 0.5955, -0.02341, 0.8063, 0.5911, -0.428, 0.6752, 0.6008, -0.2346, 0.7683, 0.5955, -0.2346, 0.7683, 0.5955, -0.428, 0.6752, 0.6008, -0.6344, 0.5056, 0.5847, -0.428, 0.6752, 0.6008, -0.6101, 0.4906, 0.6221, -0.6344, 0.5056, 0.5847, 0.233, 0.7639, 0.6018, 0.05253, 0.8118, 0.5815, -0.02341, 0.8063, 0.5911, 0.05253, 0.8118, 0.5815, -0.2392, 0.7811, 0.5768, -0.02341, 0.8063, 0.5911, -0.02341, 0.8063, 0.5911, -0.2392, 0.7811, 0.5768, -0.428, 0.6752, 0.6008, -0.2392, 0.7811, 0.5768, -0.4931, 0.635, 0.5947, -0.428, 0.6752, 0.6008, -0.428, 0.6752, 0.6008, -0.4931, 0.635, 0.5947, -0.6101, 0.4906, 0.6221, -0.4931, 0.635, 0.5947, -0.6358, 0.5064, 0.5825, -0.6101, 0.4906, 0.6221, -0.4747, 0.4036, 0.7821, -0.4737, -0.2835, 0.8338, 2.1e-06, 0.07772, 0.997, -0.6344, 0.5056, 0.5847, -0.7593, 0.04815, 0.649, -0.4747, 0.4036, 0.7821, -0.6101, 0.4906, 0.6221, -0.7303, 0.2601, 0.6316, -0.6344, 0.5056, 0.5847, -0.4747, 0.4036, 0.7821, -0.7593, 0.04815, 0.649, -0.4737, -0.2835, 0.8338, -0.7593, 0.04815, 0.649, -0.6344, -0.4138, 0.6529, -0.4737, -0.2835, 0.8338, -0.6344, 0.5056, 0.5847, -0.7303, 0.2601, 0.6316, -0.7593, 0.04815, 0.649, -0.7303, 0.2601, 0.6316, -0.7303, -0.1641, 0.6631, -0.7593, 0.04815, 0.649, -0.7593, 0.04815, 0.649, -0.7303, -0.1641, 0.6631, -0.6344, -0.4138, 0.6529, -0.7303, -0.1641, 0.6631, -0.6101, -0.3935, 0.6877, -0.6344, -0.4138, 0.6529, -0.6101, 0.4906, 0.6221, -0.7128, 0.3334, 0.617, -0.7303, 0.2601, 0.6316, -0.7128, 0.3334, 0.617, -0.7742, 0.04683, 0.6312, -0.7303, 0.2601, 0.6316, -0.7303, 0.2601, 0.6316, -0.7742, 0.04683, 0.6312, -0.7303, -0.1641, 0.6631, -0.7742, 0.04683, 0.6312, -0.7128, -0.2387, 0.6595, -0.7303, -0.1641, 0.6631, -0.7303, -0.1641, 0.6631, -0.7128, -0.2387, 0.6595, -0.6101, -0.3935, 0.6877, -0.7128, -0.2387, 0.6595, -0.6358, -0.4149, 0.6508, -0.6101, -0.3935, 0.6877, -0.4737, -0.2835, 0.8338, 0.1808, -0.4953, 0.8497, 2.1e-06, 0.07772, 0.997, -0.6344, -0.4138, 0.6529, -0.2346, -0.672, 0.7024, -0.4737, -0.2835, 0.8338, -0.6101, -0.3935, 0.6877, -0.428, -0.5791, 0.6939, -0.6344, -0.4138, 0.6529, -0.4737, -0.2835, 0.8338, -0.2346, -0.672, 0.7024, 0.1808, -0.4953, 0.8497, -0.2346, -0.672, 0.7024, 0.2423, -0.6979, 0.674, 0.1808, -0.4953, 0.8497, -0.6344, -0.4138, 0.6529, -0.428, -0.5791, 0.6939, -0.2346, -0.672, 0.7024, -0.428, -0.5791, 0.6939, -0.02341, -0.7102, 0.7036, -0.2346, -0.672, 0.7024, -0.2346, -0.672, 0.7024, -0.02341, -0.7102, 0.7036, 0.2423, -0.6979, 0.674, -0.02341, -0.7102, 0.7036, 0.233, -0.6667, 0.708, 0.2423, -0.6979, 0.674, -0.6101, -0.3935, 0.6877, -0.4931, -0.5403, 0.6819, -0.428, -0.5791, 0.6939, -0.4931, -0.5403, 0.6819, -0.2392, -0.6874, 0.6857, -0.428, -0.5791, 0.6939, -0.428, -0.5791, 0.6939, -0.2392, -0.6874, 0.6857, -0.02341, -0.7102, 0.7036, -0.2392, -0.6874, 0.6857, 0.05253, -0.7171, 0.695, -0.02341, -0.7102, 0.7036, -0.02341, -0.7102, 0.7036, 0.05253, -0.7171, 0.695, 0.233, -0.6667, 0.708, 0.05253, -0.7171, 0.695, 0.2429, -0.6997, 0.6719, 0.233, -0.6667, 0.708, 0.1808, -0.4953, 0.8497, 0.5862, 0.05969, 0.808, 2.1e-06, 0.07772, 0.997, 0.2423, -0.6979, 0.674, 0.6143, -0.3969, 0.682, 0.1808, -0.4953, 0.8497, 0.233, -0.6667, 0.708, 0.4658, -0.5517, 0.6918, 0.2423, -0.6979, 0.674, 0.1808, -0.4953, 0.8497, 0.6143, -0.3969, 0.682, 0.5862, 0.05969, 0.808, 0.6143, -0.3969, 0.682, 0.7842, 0.04591, 0.6188, 0.5862, 0.05969, 0.808, 0.2423, -0.6979, 0.674, 0.4658, -0.5517, 0.6918, 0.6143, -0.3969, 0.682, 0.4658, -0.5517, 0.6918, 0.7159, -0.2085, 0.6664, 0.6143, -0.3969, 0.682, 0.6143, -0.3969, 0.682, 0.7159, -0.2085, 0.6664, 0.7842, 0.04591, 0.6188, 0.7159, -0.2085, 0.6664, 0.7541, 0.04859, 0.6549, 0.7842, 0.04591, 0.6188, 0.233, -0.6667, 0.708, 0.4081, -0.6019, 0.6864, 0.4658, -0.5517, 0.6918, 0.4081, -0.6019, 0.6864, 0.6263, -0.407, 0.6649, 0.4658, -0.5517, 0.6918, 0.4658, -0.5517, 0.6918, 0.6263, -0.407, 0.6649, 0.7159, -0.2085, 0.6664, 0.6263, -0.407, 0.6649, 0.7453, -0.1391, 0.6521, 0.7159, -0.2085, 0.6664, 0.7159, -0.2085, 0.6664, 0.7453, -0.1391, 0.6521, 0.7541, 0.04859, 0.6549, 0.7453, -0.1391, 0.6521, 0.7859, 0.04575, 0.6166, 0.7541, 0.04859, 0.6549, 0.901, 0.1582, 0.4039, 0.7453, 0.2338, 0.6244, 0.7859, 0.04575, 0.6166, 0.7957, 0.1835, -0.5772, 0.8084, 0.4241, 0.4082, 0.901, 0.1582, 0.4039, 0.901, 0.1582, 0.4039, 0.8084, 0.4241, 0.4082, 0.7453, 0.2338, 0.6244, 0.8084, 0.4241, 0.4082, 0.6263, 0.5006, 0.5976, 0.7453, 0.2338, 0.6244, 0.7957, 0.1835, -0.5772, 0.6717, 0.4455, -0.5919, 0.8084, 0.4241, 0.4082, 0.6717, 0.4455, -0.5919, 0.6233, 0.6781, 0.3893, 0.8084, 0.4241, 0.4082, 0.8084, 0.4241, 0.4082, 0.6233, 0.6781, 0.3893, 0.6263, 0.5006, 0.5976, 0.6233, 0.6781, 0.3893, 0.4081, 0.6966, 0.5901, 0.6263, 0.5006, 0.5976, 0.6717, 0.4455, -0.5919, 0.4606, 0.6436, -0.6113, 0.6233, 0.6781, 0.3893, 0.4606, 0.6436, -0.6113, 0.4001, 0.8458, 0.3529, 0.6233, 0.6781, 0.3893, 0.6233, 0.6781, 0.3893, 0.4001, 0.8458, 0.3529, 0.4081, 0.6966, 0.5901, 0.4001, 0.8458, 0.3529, 0.2429, 0.7912, 0.5613, 0.4081, 0.6966, 0.5901, 0.1568, 0.9247, 0.347, 0.05253, 0.8118, 0.5815, 0.2429, 0.7912, 0.5613, 0.0312, 0.7827, -0.6216, -0.1237, 0.9202, 0.3714, 0.1568, 0.9247, 0.347, 0.1568, 0.9247, 0.347, -0.1237, 0.9202, 0.3714, 0.05253, 0.8118, 0.5815, -0.1237, 0.9202, 0.3714, -0.2392, 0.7811, 0.5768, 0.05253, 0.8118, 0.5815, 0.0312, 0.7827, -0.6216, -0.2566, 0.7463, -0.6142, -0.1237, 0.9202, 0.3714, -0.2566, 0.7463, -0.6142, -0.4232, 0.8232, 0.3785, -0.1237, 0.9202, 0.3714, -0.1237, 0.9202, 0.3714, -0.4232, 0.8232, 0.3785, -0.2392, 0.7811, 0.5768, -0.4232, 0.8232, 0.3785, -0.4931, 0.635, 0.5947, -0.2392, 0.7811, 0.5768, -0.2566, 0.7463, -0.6142, -0.5111, 0.607, -0.6086, -0.4232, 0.8232, 0.3785, -0.5111, 0.607, -0.6086, -0.6538, 0.662, 0.3665, -0.4232, 0.8232, 0.3785, -0.4232, 0.8232, 0.3785, -0.6538, 0.662, 0.3665, -0.4931, 0.635, 0.5947, -0.6538, 0.662, 0.3665, -0.6358, 0.5064, 0.5825, -0.4931, 0.635, 0.5947, -0.8041, 0.4556, 0.3818, -0.7128, 0.3334, 0.617, -0.6358, 0.5064, 0.5825, -0.7765, 0.2427, -0.5815, -0.8849, 0.1894, 0.4256, -0.8041, 0.4556, 0.3818, -0.8041, 0.4556, 0.3818, -0.8849, 0.1894, 0.4256, -0.7128, 0.3334, 0.617, -0.8849, 0.1894, 0.4256, -0.7742, 0.04683, 0.6312, -0.7128, 0.3334, 0.617, -0.7765, 0.2427, -0.5815, -0.8303, -0.04123, -0.5558, -0.8849, 0.1894, 0.4256, -0.8303, -0.04123, -0.5558, -0.8849, -0.1246, 0.4489, -0.8849, 0.1894, 0.4256, -0.8849, 0.1894, 0.4256, -0.8849, -0.1246, 0.4489, -0.7742, 0.04683, 0.6312, -0.8849, -0.1246, 0.4489, -0.7128, -0.2387, 0.6595, -0.7742, 0.04683, 0.6312, -0.8303, -0.04123, -0.5558, -0.7765, -0.3259, -0.5394, -0.8849, -0.1246, 0.4489, -0.7765, -0.3259, -0.5394, -0.8041, -0.3943, 0.4449, -0.8849, -0.1246, 0.4489, -0.8849, -0.1246, 0.4489, -0.8041, -0.3943, 0.4449, -0.7128, -0.2387, 0.6595, -0.8041, -0.3943, 0.4449, -0.6358, -0.4149, 0.6508, -0.7128, -0.2387, 0.6595, -0.6538, -0.6007, 0.4602, -0.4931, -0.5403, 0.6819, -0.6358, -0.4149, 0.6508, -0.5111, -0.6902, -0.5123, -0.4232, -0.7583, 0.4959, -0.6538, -0.6007, 0.4602, -0.6538, -0.6007, 0.4602, -0.4232, -0.7583, 0.4959, -0.4931, -0.5403, 0.6819, -0.4232, -0.7583, 0.4959, -0.2392, -0.6874, 0.6857, -0.4931, -0.5403, 0.6819, -0.5111, -0.6902, -0.5123, -0.2566, -0.8287, -0.4974, -0.4232, -0.7583, 0.4959, -0.2566, -0.8287, -0.4974, -0.1237, -0.8553, 0.5031, -0.4232, -0.7583, 0.4959, -0.4232, -0.7583, 0.4959, -0.1237, -0.8553, 0.5031, -0.2392, -0.6874, 0.6857, -0.1237, -0.8553, 0.5031, 0.05253, -0.7171, 0.695, -0.2392, -0.6874, 0.6857, -0.2566, -0.8287, -0.4974, 0.0312, -0.8659, -0.4993, -0.1237, -0.8553, 0.5031, 0.0312, -0.8659, -0.4993, 0.1568, -0.8633, 0.4797, -0.1237, -0.8553, 0.5031, -0.1237, -0.8553, 0.5031, 0.1568, -0.8633, 0.4797, 0.05253, -0.7171, 0.695, 0.1568, -0.8633, 0.4797, 0.2429, -0.6997, 0.6719, 0.05253, -0.7171, 0.695, 0.4001, -0.7845, 0.4738, 0.4081, -0.6019, 0.6864, 0.2429, -0.6997, 0.6719, 0.4606, -0.7267, -0.5096, 0.6233, -0.6133, 0.4851, 0.4001, -0.7845, 0.4738, 0.4001, -0.7845, 0.4738, 0.6233, -0.6133, 0.4851, 0.4081, -0.6019, 0.6864, 0.6233, -0.6133, 0.4851, 0.6263, -0.407, 0.6649, 0.4081, -0.6019, 0.6864, 0.4606, -0.7267, -0.5096, 0.6717, -0.5279, -0.5197, 0.6233, -0.6133, 0.4851, 0.6717, -0.5279, -0.5197, 0.8084, -0.3592, 0.4663, 0.6233, -0.6133, 0.4851, 0.6233, -0.6133, 0.4851, 0.8084, -0.3592, 0.4663, 0.6263, -0.407, 0.6649, 0.8084, -0.3592, 0.4663, 0.7453, -0.1391, 0.6521, 0.6263, -0.407, 0.6649, 0.6717, -0.5279, -0.5197, 0.7957, -0.2667, -0.5437, 0.8084, -0.3592, 0.4663, 0.7957, -0.2667, -0.5437, 0.901, -0.09689, 0.4228, 0.8084, -0.3592, 0.4663, 0.8084, -0.3592, 0.4663, 0.901, -0.09689, 0.4228, 0.7453, -0.1391, 0.6521, 0.901, -0.09689, 0.4228, 0.7859, 0.04575, 0.6166, 0.7453, -0.1391, 0.6521, 0.4001, 0.8458, 0.3529, 0.1568, 0.9247, 0.347, 0.2429, 0.7912, 0.5613, 0.4606, 0.6436, -0.6113, 0.2534, 0.7355, -0.6283, 0.4001, 0.8458, 0.3529, 0.4001, 0.8458, 0.3529, 0.2534, 0.7355, -0.6283, 0.1568, 0.9247, 0.347, 0.2534, 0.7355, -0.6283, 0.0312, 0.7827, -0.6216, 0.1568, 0.9247, 0.347, -0.6538, 0.662, 0.3665, -0.8041, 0.4556, 0.3818, -0.6358, 0.5064, 0.5825, -0.5111, 0.607, -0.6086, -0.6635, 0.4384, -0.6063, -0.6538, 0.662, 0.3665, -0.6538, 0.662, 0.3665, -0.6635, 0.4384, -0.6063, -0.8041, 0.4556, 0.3818, -0.6635, 0.4384, -0.6063, -0.7765, 0.2427, -0.5815, -0.8041, 0.4556, 0.3818, -0.8041, -0.3943, 0.4449, -0.6538, -0.6007, 0.4602, -0.6358, -0.4149, 0.6508, -0.7765, -0.3259, -0.5394, -0.6635, -0.5231, -0.5349, -0.8041, -0.3943, 0.4449, -0.8041, -0.3943, 0.4449, -0.6635, -0.5231, -0.5349, -0.6538, -0.6007, 0.4602, -0.6635, -0.5231, -0.5349, -0.5111, -0.6902, -0.5123, -0.6538, -0.6007, 0.4602, 0.1568, -0.8633, 0.4797, 0.4001, -0.7845, 0.4738, 0.2429, -0.6997, 0.6719, 0.0312, -0.8659, -0.4993, 0.2534, -0.8202, -0.5129, 0.1568, -0.8633, 0.4797, 0.1568, -0.8633, 0.4797, 0.2534, -0.8202, -0.5129, 0.4001, -0.7845, 0.4738, 0.2534, -0.8202, -0.5129, 0.4606, -0.7267, -0.5096, 0.4001, -0.7845, 0.4738, 0.901, -0.09689, 0.4228, 0.901, 0.1582, 0.4039, 0.7859, 0.04575, 0.6166, 0.7957, -0.2667, -0.5437, 0.8201, -0.04233, -0.5706, 0.901, -0.09689, 0.4228, 0.901, -0.09689, 0.4228, 0.8201, -0.04233, -0.5706, 0.901, 0.1582, 0.4039, 0.8201, -0.04233, -0.5706, 0.7957, 0.1835, -0.5772, 0.901, 0.1582, 0.4039, 0.6717, 0.4455, -0.5919, 0.7957, 0.1835, -0.5772, -0.1291, -0.1262, -0.9836, -0.1219, -0.1558, -0.9802, -0.05066, 0.0722, -0.9961, 0.0128, 0.08046, -0.9967, 0.01007, 0.1427, -0.9897, -0.05345, 0.08281, -0.9951, -0.7765, 0.2427, -0.5815, -0.6635, 0.4384, -0.6063, 0.1228, -0.1553, -0.9802, 0.1368, -0.1006, -0.9855, 0.7957, 0.1835, -0.5772, 0.8201, -0.04233, -0.5706, -0.1375, -0.07278, -0.9878, -0.1291, -0.1262, -0.9836, -0.2566, 0.7463, -0.6142, 0.0312, 0.7827, -0.6216, 0.01238, -0.2383, -0.9711, 0.05387, -0.2277, -0.9722, -0.8303, -0.04123, -0.5558, -0.7765, 0.2427, -0.5815, 0.1368, -0.1006, -0.9855, 0.1375, -0.07295, -0.9878, -0.2566, -0.8287, -0.4974, -0.5111, -0.6902, -0.5123, 0.07882, 0.05021, -0.9956, 0.05002, 0.07162, -0.9962, 0.6717, -0.5279, -0.5197, 0.4606, -0.7267, -0.5096, -0.09964, 0.03437, -0.9944, -0.1171, 0.006945, -0.9931, -0.6635, 0.4384, -0.6063, -0.5111, 0.607, -0.6086, 0.08463, -0.2026, -0.9756, 0.1228, -0.1553, -0.9802, 0.8201, -0.04233, -0.5706, 0.7957, -0.2667, -0.5437, -0.1263, -0.02046, -0.9918, -0.1375, -0.07278, -0.9878, 0.0312, 0.7827, -0.6216, 0.2534, 0.7355, -0.6283, -0.05489, -0.229, -0.9719, 0.01238, -0.2383, -0.9711, 0.4606, -0.7267, -0.5096, 0.2534, -0.8202, -0.5129, -0.05066, 0.0722, -0.9961, -0.09964, 0.03437, -0.9944, 0.2534, 0.7355, -0.6283, 0.4606, 0.6436, -0.6113, -0.1048, -0.1869, -0.9768, -0.05489, -0.229, -0.9719, 0.2534, -0.8202, -0.5129, 0.0312, -0.8659, -0.4993, 0.0128, 0.08046, -0.9967, -0.05066, 0.0722, -0.9961, 0.4606, 0.6436, -0.6113, 0.6717, 0.4455, -0.5919, -0.1219, -0.1558, -0.9802, -0.1048, -0.1869, -0.9768, -0.5111, 0.607, -0.6086, -0.2566, 0.7463, -0.6142, 0.05387, -0.2277, -0.9722, 0.08463, -0.2026, -0.9756, -0.7765, -0.3259, -0.5394, -0.8303, -0.04123, -0.5558, 0.1375, -0.07295, -0.9878, 0.1344, -0.04603, -0.9899, 0.0312, -0.8659, -0.4993, -0.2566, -0.8287, -0.4974, 0.05002, 0.07162, -0.9962, 0.0128, 0.08046, -0.9967, 0.7957, -0.2667, -0.5437, 0.6717, -0.5279, -0.5197, -0.1171, 0.006945, -0.9931, -0.1263, -0.02046, -0.9918, -0.5111, -0.6902, -0.5123, -0.6635, -0.5231, -0.5349, 0.1176, 0.006575, -0.993, 0.07882, 0.05021, -0.9956, -0.6635, -0.5231, -0.5349, -0.7765, -0.3259, -0.5394, 0.1344, -0.04603, -0.9899, 0.1176, 0.006575, -0.993, 0.1727, -0.03147, -0.9845, 0.4909, -0.06019, -0.8691, 0.4277, 0.1318, -0.8943, 0.01238, -0.2383, -0.9711, -0.05489, -0.229, -0.9719, -0.06442, -0.2537, -0.9651, 0.009441, -0.3001, -0.9539, 0.08463, -0.2026, -0.9756, 0.05387, -0.2277, -0.9722, 0.0726, -0.2853, -0.9557, 0.1222, -0.2485, -0.9609, -0.1291, -0.1262, -0.9836, -0.1375, -0.07278, -0.9878, -0.1572, -0.07149, -0.985, -0.1726, -0.1374, -0.9754, -0.05489, -0.229, -0.9719, -0.1048, -0.1869, -0.9768, -0.1311, -0.2293, -0.9645, -0.06442, -0.2537, -0.9651, 0.1375, -0.07295, -0.9878, 0.1368, -0.1006, -0.9855, 0.1767, -0.1158, -0.9774, 0.1699, -0.07395, -0.9827, -0.1375, -0.07278, -0.9878, -0.1263, -0.02046, -0.9918, -0.1659, -0.01117, -0.9861, -0.1572, -0.07149, -0.985, 0.1368, -0.1006, -0.9855, 0.1228, -0.1553, -0.9802, 0.1298, -0.1622, -0.9782, 0.1767, -0.1158, -0.9774, 0.1344, -0.04603, -0.9899, 0.1375, -0.07295, -0.9878, 0.1699, -0.07395, -0.9827, 0.1727, -0.03147, -0.9845, 0.1228, -0.1553, -0.9802, 0.08463, -0.2026, -0.9756, 0.1222, -0.2485, -0.9609, 0.1298, -0.1622, -0.9782, 0.05002, 0.07162, -0.9962, 0.07882, 0.05021, -0.9956, 0.1162, 0.09505, -0.9887, 0.06927, 0.1282, -0.9893, 0.07882, 0.05021, -0.9956, 0.1176, 0.006575, -0.993, 0.1252, 0.01359, -0.992, 0.1162, 0.09505, -0.9887, 0.0128, 0.08046, -0.9967, 0.05002, 0.07162, -0.9962, 0.06927, 0.1282, -0.9893, 0.01007, 0.1427, -0.9897, -0.1219, -0.1558, -0.9802, -0.1291, -0.1262, -0.9836, -0.1726, -0.1374, -0.9754, -0.158, -0.1806, -0.9708, 0.1176, 0.006575, -0.993, 0.1344, -0.04603, -0.9899, 0.1727, -0.03147, -0.9845, 0.1252, 0.01359, -0.992, -0.1171, 0.006945, -0.9931, -0.09964, 0.03437, -0.9944, -0.1298, 0.07767, -0.9885, -0.1509, 0.02964, -0.9881, -0.1048, -0.1869, -0.9768, -0.1219, -0.1558, -0.9802, -0.158, -0.1806, -0.9708, -0.1311, -0.2293, -0.9645, -0.09964, 0.03437, -0.9944, -0.05066, 0.0722, -0.9961, -0.05345, 0.08281, -0.9951, -0.1298, 0.07767, -0.9885, -0.1263, -0.02046, -0.9918, -0.1171, 0.006945, -0.9931, -0.1509, 0.02964, -0.9881, -0.1659, -0.01117, -0.9861, 0.05387, -0.2277, -0.9722, 0.01238, -0.2383, -0.9711, 0.009441, -0.3001, -0.9539, 0.0726, -0.2853, -0.9557, 0.4909, -0.06019, -0.8691, 0.8774, -0.01386, -0.4796, 0.7858, 0.3527, -0.5081, 0.4277, 0.1318, -0.8943, 0.3769, -0.2677, -0.8867, 0.7528, -0.4399, -0.4897, 0.8774, -0.01386, -0.4796, 0.4909, -0.06019, -0.8691, 0.2516, 0.3443, -0.9045, 0.469, 0.6921, -0.5487, -9.328e-06, 0.8257, -0.5641, 0.01242, 0.4238, -0.9057, -0.2025, -0.4567, -0.8663, -0.3653, -0.7984, -0.4787, 5.732e-07, -0.8891, -0.4578, 0.00883, -0.5625, -0.8267, 0.4909, -0.06019, -0.8691, 0.1727, -0.03147, -0.9845, 0.1699, -0.07395, -0.9827, 0.1911, -0.48, -0.8562, 0.3653, -0.7984, -0.4786, 0.7528, -0.4399, -0.4897, 0.3769, -0.2677, -0.8867, -0.3745, -0.288, -0.8814, -0.7528, -0.44, -0.4896, -0.3653, -0.7984, -0.4787, -0.2025, -0.4567, -0.8663, -0.4257, 0.1501, -0.8923, -0.7857, 0.3527, -0.5082, -0.8774, -0.01386, -0.4796, -0.4966, -0.06413, -0.8656, -0.4966, -0.06413, -0.8656, -0.8774, -0.01386, -0.4796, -0.7528, -0.44, -0.4896, -0.3745, -0.288, -0.8814, -0.2682, 0.3247, -0.907, -0.469, 0.6921, -0.5487, -0.7857, 0.3527, -0.5082, -0.4257, 0.1501, -0.8923, 0.01242, 0.4238, -0.9057, -9.328e-06, 0.8257, -0.5641, -0.469, 0.6921, -0.5487, -0.2682, 0.3247, -0.907, 0.4277, 0.1318, -0.8943, 0.7858, 0.3527, -0.5081, 0.469, 0.6921, -0.5487, 0.2516, 0.3443, -0.9045, 0.00883, -0.5625, -0.8267, 5.732e-07, -0.8891, -0.4578, 0.3653, -0.7984, -0.4786, 0.1911, -0.48, -0.8562, 0.1767, -0.1158, -0.9774, 0.3769, -0.2677, -0.8867, 0.4909, -0.06019, -0.8691, 0.1767, -0.1158, -0.9774, 0.1298, -0.1622, -0.9782, 0.3769, -0.2677, -0.8867, 0.3769, -0.2677, -0.8867, 0.1298, -0.1622, -0.9782, 0.1911, -0.48, -0.8562, 0.1298, -0.1622, -0.9782, 0.1222, -0.2485, -0.9609, 0.1911, -0.48, -0.8562, 0.1222, -0.2485, -0.9609, 0.0726, -0.2853, -0.9557, 0.1911, -0.48, -0.8562, 0.1911, -0.48, -0.8562, 0.0726, -0.2853, -0.9557, 0.00883, -0.5625, -0.8267, 0.0726, -0.2853, -0.9557, 0.009441, -0.3001, -0.9539, 0.00883, -0.5625, -0.8267, 0.009441, -0.3001, -0.9539, -0.06442, -0.2537, -0.9651, 0.00883, -0.5625, -0.8267, 0.00883, -0.5625, -0.8267, -0.06442, -0.2537, -0.9651, -0.2025, -0.4567, -0.8663, -0.06442, -0.2537, -0.9651, -0.1311, -0.2293, -0.9645, -0.2025, -0.4567, -0.8663, -0.1311, -0.2293, -0.9645, -0.158, -0.1806, -0.9708, -0.2025, -0.4567, -0.8663, -0.2025, -0.4567, -0.8663, -0.158, -0.1806, -0.9708, -0.3745, -0.288, -0.8814, -0.158, -0.1806, -0.9708, -0.1726, -0.1374, -0.9754, -0.3745, -0.288, -0.8814, -0.3745, -0.288, -0.8814, -0.1726, -0.1374, -0.9754, -0.4966, -0.06413, -0.8656, -0.1726, -0.1374, -0.9754, -0.1572, -0.07149, -0.985, -0.4966, -0.06413, -0.8656, -0.1572, -0.07149, -0.985, -0.1659, -0.01117, -0.9861, -0.4966, -0.06413, -0.8656, -0.4966, -0.06413, -0.8656, -0.1659, -0.01117, -0.9861, -0.4257, 0.1501, -0.8923, -0.1659, -0.01117, -0.9861, -0.1509, 0.02964, -0.9881, -0.4257, 0.1501, -0.8923, -0.1509, 0.02964, -0.9881, -0.1298, 0.07767, -0.9885, -0.4257, 0.1501, -0.8923, -0.4257, 0.1501, -0.8923, -0.1298, 0.07767, -0.9885, -0.2682, 0.3247, -0.907, -0.1298, 0.07767, -0.9885, -0.05345, 0.08281, -0.9951, -0.2682, 0.3247, -0.907, -0.2682, 0.3247, -0.907, -0.05345, 0.08281, -0.9951, 0.01242, 0.4238, -0.9057, -0.05345, 0.08281, -0.9951, 0.01007, 0.1427, -0.9897, 0.01242, 0.4238, -0.9057, 0.01007, 0.1427, -0.9897, 0.06927, 0.1282, -0.9893, 0.01242, 0.4238, -0.9057, 0.01242, 0.4238, -0.9057, 0.06927, 0.1282, -0.9893, 0.2516, 0.3443, -0.9045, 0.06927, 0.1282, -0.9893, 0.1162, 0.09505, -0.9887, 0.2516, 0.3443, -0.9045, 0.1162, 0.09505, -0.9887, 0.1252, 0.01359, -0.992, 0.2516, 0.3443, -0.9045, 0.2516, 0.3443, -0.9045, 0.1252, 0.01359, -0.992, 0.4277, 0.1318, -0.8943, 0.1727, -0.03147, -0.9845, 0.4277, 0.1318, -0.8943, 0.1252, 0.01359, -0.992])] * 3)])

# ---- objects
ob_light = bpy.data.objects.new('Light', light_light)
ob_camera = bpy.data.objects.new('Camera', cam_camera)
ob_icosphere = bpy.data.objects.new('Icosphere', me_icosphere_001)

# ---- transforms, parenting, visibility, modifiers, constraints
ob_light.location = (4.076, 1.005, 5.904)
ob_light.rotation_euler = (0.6503, 0.05522, 1.866)
ob_light.lock_rotations_4d = False
ob_light.empty_display_type = 'ARROWS'
ob_light.color = (0.0, 0.0, 0.0, 0.0)
ob_light.lineart.crease_threshold = 0.0
ob_camera.location = (7.359, -6.926, 4.958)
ob_camera.rotation_euler = (1.109, 0.0, 0.8149)
ob_camera.lock_rotations_4d = False
ob_camera.empty_display_type = 'ARROWS'
ob_camera.color = (0.0, 0.0, 0.0, 0.0)
ob_camera.display_type = 'WIRE'
ob_camera.lineart.crease_threshold = 0.0
ob_icosphere.location = (0.0, 0.02816, 1.139)
ob_icosphere.lineart.crease_threshold = 0.0

# ---- collection membership
col_collection.objects.link(ob_light)
col_collection.objects.link(ob_camera)
col_collection.objects.link(ob_icosphere)

# ---- scene / render settings (as saved in the file)
scene.camera = ob_camera
scene.frame_start = 1; scene.frame_end = 250; scene.frame_set(1)
scene.render.engine = 'BLENDER_EEVEE_NEXT'
scene.cycles.use_denoising = False
scene.cycles.samples = 128
scene.cycles.sampling_pattern = 'TABULATED_SOBOL'
scene.cycles.use_adaptive_sampling = False
scene.cycles.use_light_tree = False
scene.view_settings.view_transform = 'Filmic'
bpy.context.view_layer.update()
